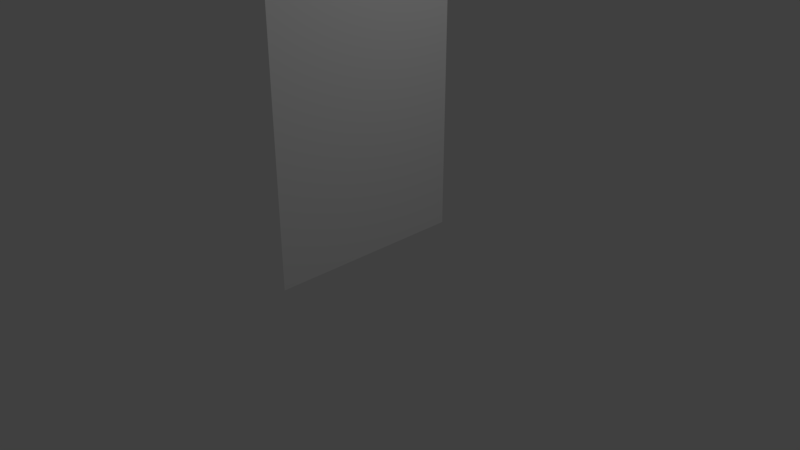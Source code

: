 # Source: Lrg_Tree.blend  (saved by Blender 2.79.0; exported with 4.5.12 LTS)
import bpy
from mathutils import Matrix  # noqa: F401  (used for matrix-valued properties, if any)

bpy.ops.wm.read_factory_settings(use_empty=True)
scene = bpy.context.scene
scene.name = 'Scene'

# ---- collections
col_collection_1 = bpy.data.collections.new('Collection 1'); scene.collection.children.link(col_collection_1)

# ---- materials (node trees are filled in below, after node groups)
mat_grassland_tileatlas_01 = bpy.data.materials.new('Grassland_Tileatlas_01')
mat_grassland_tileatlas_01.alpha_threshold = 0.0
mat_grassland_tileatlas_01.use_transparent_shadow = False
mat_grassland_tileatlas_01.roughness = 0.5
mat_grassland_tileatlas_01.line_color = (0.0, 0.0, 0.0, 1.0)

# ---- material node trees

# ---- world
world_world = bpy.data.worlds.new('World'); scene.world = world_world
world_world.color = (0.05088, 0.05088, 0.05088)
world_world.use_sun_shadow = False
world_world.sun_shadow_jitter_overblur = 0.0
world_world.cycles.sampling_method = 'MANUAL'

# ---- cameras
cam_camera = bpy.data.cameras.new('Camera')
cam_camera.clip_end = 100.0
cam_camera.lens = 35.0
cam_camera.sensor_width = 32.0
cam_camera.sensor_height = 18.0
cam_camera.ortho_scale = 7.314
cam_camera.dof.focus_distance = 0.0
cam_camera.dof.aperture_fstop = 128.0

# ---- lights
light_lamp = bpy.data.lights.new('Lamp', 'POINT')
light_lamp.transmission_factor = 0.0
light_lamp.cutoff_distance = 30.0
light_lamp.energy = 100.0
light_lamp.shadow_buffer_clip_start = 1.001
light_lamp.shadow_soft_size = 0.1
light_lamp.shadow_maximum_resolution = 0.006
light_lamp.use_absolute_resolution = True

# ---- meshes
me_cube = bpy.data.meshes.new('Cube')
me_cube.from_pydata([(0.0, -1.344, 0.0), (0.0, 1.344, 0.0), (0.0, 1.344, 4.875), (0.0, -1.344, 4.875)], [], [(0, 1, 2, 3)])
_uv = me_cube.uv_layers.new(name='UVMap')
_uv.uv.foreach_set('vector', [0.6407, 9.767e-05, 0.9765, 9.767e-05, 0.9765, 0.6093, 0.6407, 0.6093])
me_cube.materials.append(mat_grassland_tileatlas_01)
me_cube.use_remesh_preserve_volume = False
me_cube.use_remesh_preserve_attributes = False
me_cube.use_mirror_vertex_groups = False
me_cube.update()

# ---- objects
ob_cube = bpy.data.objects.new('Cube', me_cube)
ob_lamp = bpy.data.objects.new('Lamp', light_lamp)
ob_camera = bpy.data.objects.new('Camera', cam_camera)

# ---- transforms, parenting, visibility, modifiers, constraints
ob_cube.location = (0.0, 0.0, 0.0)
ob_cube.lock_rotations_4d = False
ob_cube.empty_display_type = 'ARROWS'
ob_cube.lineart.crease_threshold = 0.0
ob_lamp.location = (4.076, 1.005, 5.904)
ob_lamp.rotation_euler = (0.6503, 0.05522, 1.866)
ob_lamp.lock_rotations_4d = False
ob_lamp.empty_display_type = 'ARROWS'
ob_lamp.color = (0.0, 0.0, 0.0, 0.0)
ob_lamp.lineart.crease_threshold = 0.0
ob_camera.location = (7.481, -6.508, 5.344)
ob_camera.rotation_euler = (1.109, 0.0, 0.8149)
ob_camera.lock_rotations_4d = False
ob_camera.empty_display_type = 'ARROWS'
ob_camera.color = (0.0, 0.0, 0.0, 0.0)
ob_camera.display_type = 'WIRE'
ob_camera.lineart.crease_threshold = 0.0

# ---- collection membership
col_collection_1.objects.link(ob_cube)
col_collection_1.objects.link(ob_lamp)
col_collection_1.objects.link(ob_camera)

# ---- scene / render settings (as saved in the file)
scene.camera = ob_camera
scene.frame_start = 1; scene.frame_end = 250; scene.frame_set(1)
scene.render.engine = 'BLENDER_EEVEE_NEXT'
scene.render.resolution_percentage = 50
scene.render.dither_intensity = 0.0
scene.cycles.use_denoising = False
scene.cycles.samples = 128
scene.cycles.sampling_pattern = 'TABULATED_SOBOL'
scene.cycles.use_adaptive_sampling = False
scene.cycles.use_light_tree = False
scene.cycles.blur_glossy = 0.0
scene.cycles.sample_clamp_indirect = 0.0
scene.view_settings.view_transform = 'Standard'
bpy.context.view_layer.update()
